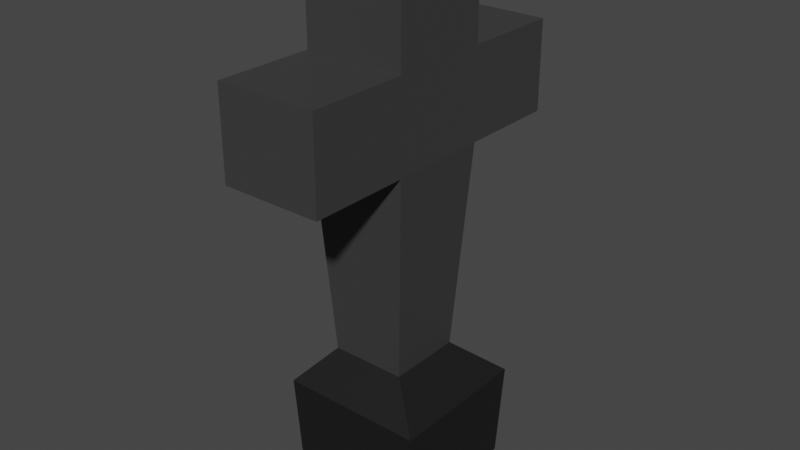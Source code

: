 # Source: cross.gravestone.blend  (saved by Blender 3.3.6; exported with 4.5.12 LTS)
import bpy
from mathutils import Matrix  # noqa: F401  (used for matrix-valued properties, if any)

bpy.ops.wm.read_factory_settings(use_empty=True)
scene = bpy.context.scene
scene.name = 'Scene'

# ---- collections
col_collection = bpy.data.collections.new('Collection'); scene.collection.children.link(col_collection)

# ---- materials (node trees are filled in below, after node groups)
mat_cross = bpy.data.materials.new('cross')
mat_cross.use_transparent_shadow = False
mat_cross_base = bpy.data.materials.new('cross_base')
mat_cross_base.use_transparent_shadow = False

# ---- material node trees
mat_cross.use_nodes = True; mat_cross.node_tree.nodes.clear()
_N = mat_cross.node_tree.nodes; _L = mat_cross.node_tree.links
n0 = _N.new('ShaderNodeBsdfPrincipled'); n0.name = 'Principled BSDF'; n0.location = (10, 300)
n0.distribution = 'GGX'
n0.subsurface_method = 'RANDOM_WALK_SKIN'
n0.inputs[0].default_value = (0.04528, 0.04528, 0.04528, 1.0)
n0.inputs[3].default_value = 1.45
n0.inputs[27].default_value = (0.0, 0.0, 0.0, 1.0)
n0.inputs[28].default_value = 1.0
n1 = _N.new('ShaderNodeOutputMaterial'); n1.name = 'Material Output'; n1.location = (300, 300)
_L.new(n0.outputs[0], n1.inputs[0])
n1.is_active_output = True
mat_cross_base.use_nodes = True; mat_cross_base.node_tree.nodes.clear()
_N = mat_cross_base.node_tree.nodes; _L = mat_cross_base.node_tree.links
n0 = _N.new('ShaderNodeBsdfPrincipled'); n0.name = 'Principled BSDF'; n0.location = (10, 300)
n0.distribution = 'GGX'
n0.subsurface_method = 'RANDOM_WALK_SKIN'
n0.inputs[0].default_value = (0.009018, 0.009018, 0.009018, 1.0)
n0.inputs[3].default_value = 1.45
n0.inputs[27].default_value = (0.0, 0.0, 0.0, 1.0)
n0.inputs[28].default_value = 1.0
n1 = _N.new('ShaderNodeOutputMaterial'); n1.name = 'Material Output'; n1.location = (300, 300)
_L.new(n0.outputs[0], n1.inputs[0])
n1.is_active_output = True

# ---- world
world_world = bpy.data.worlds.new('World'); scene.world = world_world
world_world.use_nodes = True; world_world.node_tree.nodes.clear()
_N = world_world.node_tree.nodes; _L = world_world.node_tree.links
n0 = _N.new('ShaderNodeOutputWorld'); n0.name = 'World Output'; n0.location = (300, 300)
n1 = _N.new('ShaderNodeBackground'); n1.name = 'Background'; n1.location = (10, 300)
n1.inputs[0].default_value = (0.05088, 0.05088, 0.05088, 1.0)
_L.new(n1.outputs[0], n0.inputs[0])
n0.is_active_output = True
world_world.color = (0.05088, 0.05088, 0.05088)
world_world.use_sun_shadow = False
world_world.sun_shadow_jitter_overblur = 0.0

# ---- meshes
me_plane = bpy.data.meshes.new('Plane')
me_plane.from_pydata([(-0.2689, -0.2689, 0.0), (0.2689, -0.2689, 0.0), (-0.2689, 0.2689, 0.0), (0.2689, 0.2689, 0.0), (-0.1791, -0.15, 0.5035), (0.1201, -0.15, 0.5035), (-0.1791, 0.1493, 0.5035), (0.1201, 0.1493, 0.5035), (-0.2864, 0.2864, 0.3804), (-0.2864, -0.2864, 0.3804), (0.2864, -0.2864, 0.3804), (0.2864, 0.2864, 0.3804), (-0.229, -0.1998, 1.321), (0.1699, -0.1998, 1.321), (-0.229, 0.1991, 1.321), (0.1699, 0.1991, 1.321), (-0.229, -0.1998, 1.673), (0.1699, -0.1998, 1.673), (-0.229, 0.1991, 1.673), (0.1699, 0.1991, 1.673), (-0.229, -0.1998, 2.044), (0.1699, -0.1998, 2.044), (-0.229, 0.1991, 2.044), (0.1699, 0.1991, 2.044), (-0.229, -0.5927, 1.321), (0.1699, -0.5927, 1.321), (0.1699, 0.592, 1.321), (-0.229, 0.592, 1.321), (-0.229, -0.5927, 1.673), (0.1699, -0.5927, 1.673), (0.1699, 0.592, 1.673), (-0.229, 0.592, 1.673)], [], [(0, 2, 3, 1), (7, 6, 14, 15), (3, 2, 8, 11), (0, 1, 10, 9), (1, 3, 11, 10), (2, 0, 9, 8), (4, 6, 8, 9), (5, 4, 9, 10), (7, 5, 10, 11), (6, 7, 11, 8), (13, 15, 19, 17), (4, 5, 13, 12), (5, 7, 15, 13), (6, 4, 12, 14), (17, 19, 23, 21), (14, 12, 16, 18), (15, 14, 27, 26), (16, 12, 24, 28), (20, 21, 23, 22), (18, 16, 20, 22), (19, 18, 22, 23), (16, 17, 21, 20), (26, 27, 31, 30), (24, 25, 29, 28), (19, 15, 26, 30), (12, 13, 25, 24), (14, 18, 31, 27), (13, 17, 29, 25), (18, 19, 30, 31), (17, 16, 28, 29)])
me_plane.polygons.foreach_set('material_index', [1, 0, 1, 1, 1, 1, 1, 1, 1, 1, 0, 0, 0, 0, 0, 0, 0, 0, 0, 0, 0, 0, 0, 0, 0, 0, 0, 0, 0, 0])
_uv = me_plane.uv_layers.new(name='UVMap')
_uv.uv.foreach_set('vector', [0.0, 0.0, 0.0, 1.0, 1.0, 1.0, 1.0, 0.0, 0.8275, 0.8275, 0.1725, 0.8275, 0.1725, 0.8275, 0.8275, 0.8275, 1.0, 1.0, 0.0, 1.0, 0.0, 1.0, 1.0, 1.0, 0.0, 0.0, 1.0, 0.0, 1.0, 0.0, 0.0, 0.0, 1.0, 0.0, 1.0, 1.0, 1.0, 1.0, 1.0, 0.0, 0.0, 1.0, 0.0, 0.0, 0.0, 0.0, 0.0, 1.0, 0.1725, 0.1725, 0.1725, 0.8275, 0.0, 1.0, 0.0, 0.0, 0.8275, 0.1725, 0.1725, 0.1725, 0.0, 0.0, 1.0, 0.0, 0.8275, 0.8275, 0.8275, 0.1725, 1.0, 0.0, 1.0, 1.0, 0.1725, 0.8275, 0.8275, 0.8275, 1.0, 1.0, 0.0, 1.0, 0.8275, 0.1725, 0.8275, 0.8275, 0.8275, 0.8275, 0.8275, 0.1725, 0.1725, 0.1725, 0.8275, 0.1725, 0.8275, 0.1725, 0.1725, 0.1725, 0.8275, 0.1725, 0.8275, 0.8275, 0.8275, 0.8275, 0.8275, 0.1725, 0.1725, 0.8275, 0.1725, 0.1725, 0.1725, 0.1725, 0.1725, 0.8275, 0.8275, 0.1725, 0.8275, 0.8275, 0.8275, 0.8275, 0.8275, 0.1725, 0.1725, 0.8275, 0.1725, 0.1725, 0.1725, 0.1725, 0.1725, 0.8275, 0.8275, 0.8275, 0.1725, 0.8275, 0.1725, 0.8275, 0.8275, 0.8275, 0.1725, 0.1725, 0.1725, 0.1725, 0.1725, 0.1725, 0.1725, 0.1725, 0.1725, 0.1725, 0.8275, 0.1725, 0.8275, 0.8275, 0.1725, 0.8275, 0.1725, 0.8275, 0.1725, 0.1725, 0.1725, 0.1725, 0.1725, 0.8275, 0.8275, 0.8275, 0.1725, 0.8275, 0.1725, 0.8275, 0.8275, 0.8275, 0.1725, 0.1725, 0.8275, 0.1725, 0.8275, 0.1725, 0.1725, 0.1725, 0.8275, 0.8275, 0.1725, 0.8275, 0.1725, 0.8275, 0.8275, 0.8275, 0.1725, 0.1725, 0.8275, 0.1725, 0.8275, 0.1725, 0.1725, 0.1725, 0.8275, 0.8275, 0.8275, 0.8275, 0.8275, 0.8275, 0.8275, 0.8275, 0.1725, 0.1725, 0.8275, 0.1725, 0.8275, 0.1725, 0.1725, 0.1725, 0.1725, 0.8275, 0.1725, 0.8275, 0.1725, 0.8275, 0.1725, 0.8275, 0.8275, 0.1725, 0.8275, 0.1725, 0.8275, 0.1725, 0.8275, 0.1725, 0.1725, 0.8275, 0.8275, 0.8275, 0.8275, 0.8275, 0.1725, 0.8275, 0.8275, 0.1725, 0.1725, 0.1725, 0.1725, 0.1725, 0.8275, 0.1725])
me_plane.materials.append(mat_cross)
me_plane.materials.append(mat_cross_base)
me_plane.use_mirror_y = True
me_plane.update()

# ---- objects
ob_plane = bpy.data.objects.new('Plane', me_plane)

# ---- transforms, parenting, visibility, modifiers, constraints
ob_plane.location = (0.0, 0.0, 0.0)
ob_plane.use_mesh_mirror_y = True

# ---- collection membership
col_collection.objects.link(ob_plane)

# ---- scene / render settings (as saved in the file)
scene.frame_start = 1; scene.frame_end = 250; scene.frame_set(1)
scene.render.engine = 'BLENDER_EEVEE_NEXT'
scene.cycles.sampling_pattern = 'TABULATED_SOBOL'
scene.cycles.use_light_tree = False
scene.view_settings.view_transform = 'Filmic'
bpy.context.view_layer.update()

# ---- added for rendering (the .blend has no active camera and no usable light): camera, sun
cam_auto = bpy.data.cameras.new('AutoCamera')
cam_auto.lens = 50.0
cam_auto.sensor_width = 36.0
cam_auto.clip_end = 1000.0
ob_auto_camera = bpy.data.objects.new('AutoCamera', cam_auto)
scene.collection.objects.link(ob_auto_camera)
ob_auto_camera.location = (2.24929, -2.6995, 2.82149)
ob_auto_camera.rotation_euler = (1.09748, -7.21219e-08, 0.694738)
scene.camera = ob_auto_camera
light_auto_sun = bpy.data.lights.new('AutoSun', 'SUN')
light_auto_sun.energy = 3.0
light_auto_sun.angle = 0.0523599
ob_auto_sun = bpy.data.objects.new('AutoSun', light_auto_sun)
scene.collection.objects.link(ob_auto_sun)
ob_auto_sun.rotation_euler = (0.872665, 0.174533, 0.523599)
bpy.context.view_layer.update()
